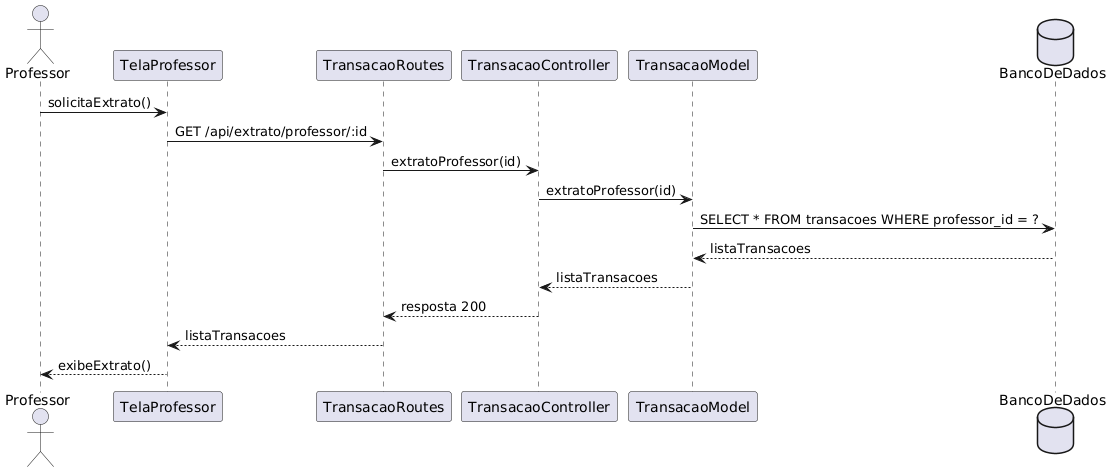

The diagram above was rendered by PlantUML. Its source (embedded in the PNG):
@startuml
actor Professor
participant TelaProfessor
participant TransacaoRoutes
participant TransacaoController
participant TransacaoModel
database BancoDeDados

Professor -> TelaProfessor : solicitaExtrato()
TelaProfessor -> TransacaoRoutes : GET /api/extrato/professor/:id
TransacaoRoutes -> TransacaoController : extratoProfessor(id)
TransacaoController -> TransacaoModel : extratoProfessor(id)
TransacaoModel -> BancoDeDados : SELECT * FROM transacoes WHERE professor_id = ?
BancoDeDados --> TransacaoModel : listaTransacoes
TransacaoModel --> TransacaoController : listaTransacoes
TransacaoController --> TransacaoRoutes : resposta 200
TransacaoRoutes --> TelaProfessor : listaTransacoes
TelaProfessor --> Professor : exibeExtrato()
@enduml